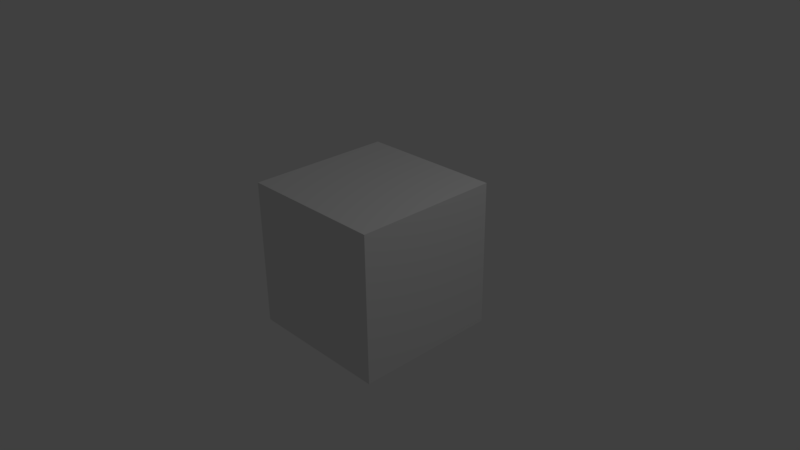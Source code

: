 # Source: ActuatorZeroVelocity.blend  (saved by Blender 2.77.3; exported with 4.5.12 LTS)
import bpy
from mathutils import Matrix  # noqa: F401  (used for matrix-valued properties, if any)

bpy.ops.wm.read_factory_settings(use_empty=True)
scene = bpy.context.scene
scene.name = 'Scene'

# ---- collections
col_collection_1 = bpy.data.collections.new('Collection 1'); scene.collection.children.link(col_collection_1)

# ---- materials (node trees are filled in below, after node groups)
mat_material = bpy.data.materials.new('Material')
mat_material.alpha_threshold = 0.0
mat_material.use_transparent_shadow = False
mat_material.roughness = 0.5
mat_material.line_color = (0.0, 0.0, 0.0, 1.0)

# ---- material node trees

# ---- world
world_world = bpy.data.worlds.new('World'); scene.world = world_world
world_world.color = (0.05088, 0.05088, 0.05088)
world_world.use_sun_shadow = False
world_world.sun_shadow_jitter_overblur = 0.0
world_world.cycles.sampling_method = 'MANUAL'

# ---- cameras
cam_camera = bpy.data.cameras.new('Camera')
cam_camera.clip_end = 100.0
cam_camera.lens = 35.0
cam_camera.sensor_width = 32.0
cam_camera.sensor_height = 18.0
cam_camera.ortho_scale = 7.314
cam_camera.dof.focus_distance = 0.0
cam_camera.dof.aperture_fstop = 128.0

# ---- lights
light_lamp = bpy.data.lights.new('Lamp', 'POINT')
light_lamp.transmission_factor = 0.0
light_lamp.cutoff_distance = 30.0
light_lamp.energy = 100.0
light_lamp.shadow_buffer_clip_start = 1.001
light_lamp.shadow_soft_size = 0.1
light_lamp.shadow_maximum_resolution = 0.006
light_lamp.use_absolute_resolution = True

# ---- meshes
me_cube = bpy.data.meshes.new('Cube')
me_cube.from_pydata([(1.0, 1.0, -1.0), (1.0, -1.0, -1.0), (-1.0, -1.0, -1.0), (-1.0, 1.0, -1.0), (1.0, 1.0, 1.0), (1.0, -1.0, 1.0), (-1.0, -1.0, 1.0), (-1.0, 1.0, 1.0)], [], [(0, 1, 2, 3), (4, 7, 6, 5), (0, 4, 5, 1), (1, 5, 6, 2), (2, 6, 7, 3), (4, 0, 3, 7)])
me_cube.materials.append(mat_material)
me_cube.use_remesh_preserve_volume = False
me_cube.use_remesh_preserve_attributes = False
me_cube.use_mirror_vertex_groups = False
me_cube.update()

# ---- objects
ob_cube = bpy.data.objects.new('Cube', me_cube)
ob_lamp = bpy.data.objects.new('Lamp', light_lamp)
ob_camera = bpy.data.objects.new('Camera', cam_camera)

# ---- transforms, parenting, visibility, modifiers, constraints
ob_cube.location = (0.0, 0.0, 0.0)
ob_cube.lock_rotations_4d = False
ob_cube.empty_display_type = 'ARROWS'
ob_cube.lineart.crease_threshold = 0.0
ob_lamp.location = (4.076, 1.005, 5.904)
ob_lamp.rotation_euler = (0.6503, 0.05522, 1.866)
ob_lamp.lock_rotations_4d = False
ob_lamp.empty_display_type = 'ARROWS'
ob_lamp.color = (0.0, 0.0, 0.0, 0.0)
ob_lamp.lineart.crease_threshold = 0.0
ob_camera.location = (7.481, -6.508, 5.344)
ob_camera.rotation_euler = (1.109, 0.01082, 0.8149)
ob_camera.lock_rotations_4d = False
ob_camera.empty_display_type = 'ARROWS'
ob_camera.color = (0.0, 0.0, 0.0, 0.0)
ob_camera.display_type = 'WIRE'
ob_camera.lineart.crease_threshold = 0.0

# ---- collection membership
col_collection_1.objects.link(ob_cube)
col_collection_1.objects.link(ob_lamp)
col_collection_1.objects.link(ob_camera)

# ---- scene / render settings (as saved in the file)
scene.camera = ob_camera
scene.frame_start = 1; scene.frame_end = 250; scene.frame_set(1)
scene.render.engine = 'BLENDER_EEVEE_NEXT'
scene.render.resolution_percentage = 50
scene.render.dither_intensity = 0.0
scene.cycles.use_denoising = False
scene.cycles.samples = 128
scene.cycles.sampling_pattern = 'TABULATED_SOBOL'
scene.cycles.light_sampling_threshold = 0.0
scene.cycles.use_adaptive_sampling = False
scene.cycles.use_light_tree = False
scene.cycles.blur_glossy = 0.0
scene.cycles.sample_clamp_indirect = 0.0
scene.view_settings.view_transform = 'Standard'
bpy.context.view_layer.update()
